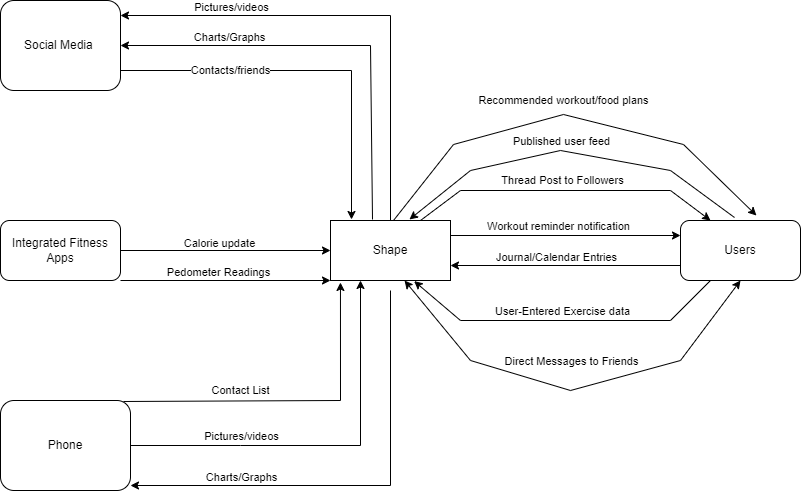

The diagram above was exported from draw.io. Its source (the exported page's mxGraphModel, read from the mxfile embedded in the PNG):
<mxGraphModel dx="1278" dy="513" grid="1" gridSize="10" guides="1" tooltips="1" connect="1" arrows="1" fold="1" page="1" pageScale="1" pageWidth="850" pageHeight="1100" math="0" shadow="0">
  <root>
    <mxCell id="0" />
    <mxCell id="1" parent="0" />
    <mxCell id="D_eeYMaXf5sG_b-Ty_Rj-1" value="Shape" style="rounded=0;whiteSpace=wrap;html=1;" parent="1" vertex="1">
      <mxGeometry x="360" y="260" width="120" height="60" as="geometry" />
    </mxCell>
    <mxCell id="D_eeYMaXf5sG_b-Ty_Rj-2" value="Integrated Fitness Apps" style="rounded=1;whiteSpace=wrap;html=1;" parent="1" vertex="1">
      <mxGeometry x="30" y="260" width="120" height="60" as="geometry" />
    </mxCell>
    <mxCell id="D_eeYMaXf5sG_b-Ty_Rj-3" value="Social Media&amp;nbsp;" style="rounded=1;whiteSpace=wrap;html=1;" parent="1" vertex="1">
      <mxGeometry x="30" y="40" width="120" height="90" as="geometry" />
    </mxCell>
    <mxCell id="D_eeYMaXf5sG_b-Ty_Rj-4" value="Phone" style="rounded=1;whiteSpace=wrap;html=1;" parent="1" vertex="1">
      <mxGeometry x="30" y="440" width="130" height="90" as="geometry" />
    </mxCell>
    <mxCell id="D_eeYMaXf5sG_b-Ty_Rj-5" value="Users" style="rounded=1;whiteSpace=wrap;html=1;" parent="1" vertex="1">
      <mxGeometry x="710" y="260" width="120" height="60" as="geometry" />
    </mxCell>
    <mxCell id="D_eeYMaXf5sG_b-Ty_Rj-6" value="" style="endArrow=classic;html=1;rounded=0;exitX=1;exitY=0.5;exitDx=0;exitDy=0;entryX=0;entryY=0.5;entryDx=0;entryDy=0;" parent="1" source="D_eeYMaXf5sG_b-Ty_Rj-2" target="D_eeYMaXf5sG_b-Ty_Rj-1" edge="1">
      <mxGeometry width="50" height="50" relative="1" as="geometry">
        <mxPoint x="400" y="310" as="sourcePoint" />
        <mxPoint x="450" y="260" as="targetPoint" />
      </mxGeometry>
    </mxCell>
    <mxCell id="D_eeYMaXf5sG_b-Ty_Rj-7" value="Calorie update" style="edgeLabel;html=1;align=center;verticalAlign=middle;resizable=0;points=[];" parent="D_eeYMaXf5sG_b-Ty_Rj-6" vertex="1" connectable="0">
      <mxGeometry x="-0.1924" y="7" relative="1" as="geometry">
        <mxPoint x="13" y="-1" as="offset" />
      </mxGeometry>
    </mxCell>
    <mxCell id="D_eeYMaXf5sG_b-Ty_Rj-8" value="" style="endArrow=classic;html=1;rounded=0;exitX=1;exitY=0.5;exitDx=0;exitDy=0;entryX=0.25;entryY=1;entryDx=0;entryDy=0;" parent="1" source="D_eeYMaXf5sG_b-Ty_Rj-4" target="D_eeYMaXf5sG_b-Ty_Rj-1" edge="1">
      <mxGeometry width="50" height="50" relative="1" as="geometry">
        <mxPoint x="400" y="310" as="sourcePoint" />
        <mxPoint x="450" y="260" as="targetPoint" />
        <Array as="points">
          <mxPoint x="270" y="485" />
          <mxPoint x="390" y="485" />
        </Array>
      </mxGeometry>
    </mxCell>
    <mxCell id="D_eeYMaXf5sG_b-Ty_Rj-9" value="Pictures/videos" style="edgeLabel;html=1;align=center;verticalAlign=middle;resizable=0;points=[];" parent="D_eeYMaXf5sG_b-Ty_Rj-8" vertex="1" connectable="0">
      <mxGeometry x="-0.6166" y="4" relative="1" as="geometry">
        <mxPoint x="34" y="-6" as="offset" />
      </mxGeometry>
    </mxCell>
    <mxCell id="D_eeYMaXf5sG_b-Ty_Rj-10" value="" style="endArrow=classic;html=1;rounded=0;exitX=0.5;exitY=1;exitDx=0;exitDy=0;" parent="1" edge="1">
      <mxGeometry width="50" height="50" relative="1" as="geometry">
        <mxPoint x="420" y="330" as="sourcePoint" />
        <mxPoint x="160" y="525" as="targetPoint" />
        <Array as="points">
          <mxPoint x="420" y="525" />
        </Array>
      </mxGeometry>
    </mxCell>
    <mxCell id="D_eeYMaXf5sG_b-Ty_Rj-12" value="Charts/Graphs" style="edgeLabel;html=1;align=center;verticalAlign=middle;resizable=0;points=[];" parent="D_eeYMaXf5sG_b-Ty_Rj-10" vertex="1" connectable="0">
      <mxGeometry x="0.631" y="-7" relative="1" as="geometry">
        <mxPoint x="26" y="-2" as="offset" />
      </mxGeometry>
    </mxCell>
    <mxCell id="D_eeYMaXf5sG_b-Ty_Rj-13" value="" style="endArrow=classic;html=1;rounded=0;exitX=1;exitY=1;exitDx=0;exitDy=0;entryX=0;entryY=1;entryDx=0;entryDy=0;" parent="1" source="D_eeYMaXf5sG_b-Ty_Rj-2" target="D_eeYMaXf5sG_b-Ty_Rj-1" edge="1">
      <mxGeometry width="50" height="50" relative="1" as="geometry">
        <mxPoint x="400" y="310" as="sourcePoint" />
        <mxPoint x="450" y="260" as="targetPoint" />
      </mxGeometry>
    </mxCell>
    <mxCell id="D_eeYMaXf5sG_b-Ty_Rj-14" value="Pedometer Readings" style="edgeLabel;html=1;align=center;verticalAlign=middle;resizable=0;points=[];" parent="D_eeYMaXf5sG_b-Ty_Rj-13" vertex="1" connectable="0">
      <mxGeometry x="-0.2781" y="2" relative="1" as="geometry">
        <mxPoint x="21" y="-7" as="offset" />
      </mxGeometry>
    </mxCell>
    <mxCell id="D_eeYMaXf5sG_b-Ty_Rj-15" value="" style="endArrow=classic;html=1;rounded=0;exitX=0.5;exitY=0;exitDx=0;exitDy=0;" parent="1" source="D_eeYMaXf5sG_b-Ty_Rj-1" edge="1">
      <mxGeometry width="50" height="50" relative="1" as="geometry">
        <mxPoint x="400" y="310" as="sourcePoint" />
        <mxPoint x="150" y="55" as="targetPoint" />
        <Array as="points">
          <mxPoint x="420" y="55" />
        </Array>
      </mxGeometry>
    </mxCell>
    <mxCell id="D_eeYMaXf5sG_b-Ty_Rj-16" value="Pictures/videos" style="edgeLabel;html=1;align=center;verticalAlign=middle;resizable=0;points=[];" parent="D_eeYMaXf5sG_b-Ty_Rj-15" vertex="1" connectable="0">
      <mxGeometry x="0.5649" y="-6" relative="1" as="geometry">
        <mxPoint x="7" y="-3" as="offset" />
      </mxGeometry>
    </mxCell>
    <mxCell id="D_eeYMaXf5sG_b-Ty_Rj-17" value="" style="endArrow=classic;html=1;rounded=0;exitX=1;exitY=0.25;exitDx=0;exitDy=0;entryX=0;entryY=0.25;entryDx=0;entryDy=0;" parent="1" source="D_eeYMaXf5sG_b-Ty_Rj-1" target="D_eeYMaXf5sG_b-Ty_Rj-5" edge="1">
      <mxGeometry width="50" height="50" relative="1" as="geometry">
        <mxPoint x="400" y="310" as="sourcePoint" />
        <mxPoint x="450" y="260" as="targetPoint" />
      </mxGeometry>
    </mxCell>
    <mxCell id="D_eeYMaXf5sG_b-Ty_Rj-18" value="Workout reminder notification" style="edgeLabel;html=1;align=center;verticalAlign=middle;resizable=0;points=[];" parent="D_eeYMaXf5sG_b-Ty_Rj-17" vertex="1" connectable="0">
      <mxGeometry x="-0.4365" y="5" relative="1" as="geometry">
        <mxPoint x="42" y="-5" as="offset" />
      </mxGeometry>
    </mxCell>
    <mxCell id="D_eeYMaXf5sG_b-Ty_Rj-19" value="" style="endArrow=classic;html=1;rounded=0;exitX=0;exitY=0.75;exitDx=0;exitDy=0;entryX=1;entryY=0.75;entryDx=0;entryDy=0;" parent="1" source="D_eeYMaXf5sG_b-Ty_Rj-5" target="D_eeYMaXf5sG_b-Ty_Rj-1" edge="1">
      <mxGeometry width="50" height="50" relative="1" as="geometry">
        <mxPoint x="400" y="310" as="sourcePoint" />
        <mxPoint x="450" y="260" as="targetPoint" />
      </mxGeometry>
    </mxCell>
    <mxCell id="D_eeYMaXf5sG_b-Ty_Rj-20" value="Journal/Calendar Entries" style="edgeLabel;html=1;align=center;verticalAlign=middle;resizable=0;points=[];" parent="D_eeYMaXf5sG_b-Ty_Rj-19" vertex="1" connectable="0">
      <mxGeometry x="0.5757" y="-5" relative="1" as="geometry">
        <mxPoint x="56" y="-4" as="offset" />
      </mxGeometry>
    </mxCell>
    <mxCell id="D_eeYMaXf5sG_b-Ty_Rj-21" value="" style="endArrow=classic;html=1;rounded=0;exitX=0.25;exitY=1;exitDx=0;exitDy=0;entryX=0.697;entryY=1.01;entryDx=0;entryDy=0;entryPerimeter=0;" parent="1" source="D_eeYMaXf5sG_b-Ty_Rj-5" target="D_eeYMaXf5sG_b-Ty_Rj-1" edge="1">
      <mxGeometry width="50" height="50" relative="1" as="geometry">
        <mxPoint x="400" y="310" as="sourcePoint" />
        <mxPoint x="450" y="260" as="targetPoint" />
        <Array as="points">
          <mxPoint x="700" y="360" />
          <mxPoint x="490" y="360" />
        </Array>
      </mxGeometry>
    </mxCell>
    <mxCell id="D_eeYMaXf5sG_b-Ty_Rj-22" value="User-Entered Exercise data" style="edgeLabel;html=1;align=center;verticalAlign=middle;resizable=0;points=[];" parent="D_eeYMaXf5sG_b-Ty_Rj-21" vertex="1" connectable="0">
      <mxGeometry x="0.3303" y="-5" relative="1" as="geometry">
        <mxPoint x="53" y="-5" as="offset" />
      </mxGeometry>
    </mxCell>
    <mxCell id="D_eeYMaXf5sG_b-Ty_Rj-25" value="" style="endArrow=classic;html=1;rounded=0;entryX=0.25;entryY=0;entryDx=0;entryDy=0;exitX=0.75;exitY=0;exitDx=0;exitDy=0;" parent="1" source="D_eeYMaXf5sG_b-Ty_Rj-1" target="D_eeYMaXf5sG_b-Ty_Rj-5" edge="1">
      <mxGeometry width="50" height="50" relative="1" as="geometry">
        <mxPoint x="400" y="310" as="sourcePoint" />
        <mxPoint x="450" y="260" as="targetPoint" />
        <Array as="points">
          <mxPoint x="490" y="230" />
          <mxPoint x="700" y="230" />
        </Array>
      </mxGeometry>
    </mxCell>
    <mxCell id="D_eeYMaXf5sG_b-Ty_Rj-26" value="Thread Post to Followers" style="edgeLabel;html=1;align=center;verticalAlign=middle;resizable=0;points=[];" parent="D_eeYMaXf5sG_b-Ty_Rj-25" vertex="1" connectable="0">
      <mxGeometry x="-0.2916" y="8" relative="1" as="geometry">
        <mxPoint x="41" y="-3" as="offset" />
      </mxGeometry>
    </mxCell>
    <mxCell id="D_eeYMaXf5sG_b-Ty_Rj-27" value="" style="endArrow=classic;html=1;rounded=0;exitX=0.35;exitY=-0.017;exitDx=0;exitDy=0;exitPerimeter=0;" parent="1" source="D_eeYMaXf5sG_b-Ty_Rj-1" edge="1">
      <mxGeometry width="50" height="50" relative="1" as="geometry">
        <mxPoint x="370" y="260" as="sourcePoint" />
        <mxPoint x="150" y="85" as="targetPoint" />
        <Array as="points">
          <mxPoint x="400" y="85" />
        </Array>
      </mxGeometry>
    </mxCell>
    <mxCell id="D_eeYMaXf5sG_b-Ty_Rj-28" value="Charts/Graphs" style="edgeLabel;html=1;align=center;verticalAlign=middle;resizable=0;points=[];" parent="D_eeYMaXf5sG_b-Ty_Rj-27" vertex="1" connectable="0">
      <mxGeometry x="0.6894" y="-1" relative="1" as="geometry">
        <mxPoint x="43" y="-8" as="offset" />
      </mxGeometry>
    </mxCell>
    <mxCell id="D_eeYMaXf5sG_b-Ty_Rj-29" value="" style="endArrow=classic;html=1;rounded=0;exitX=0.5;exitY=0;exitDx=0;exitDy=0;entryX=0.633;entryY=-0.083;entryDx=0;entryDy=0;entryPerimeter=0;" parent="1" target="D_eeYMaXf5sG_b-Ty_Rj-5" edge="1">
      <mxGeometry width="50" height="50" relative="1" as="geometry">
        <mxPoint x="423" y="260" as="sourcePoint" />
        <mxPoint x="803" y="260" as="targetPoint" />
        <Array as="points">
          <mxPoint x="483" y="184" />
          <mxPoint x="593" y="154" />
          <mxPoint x="713" y="184" />
        </Array>
      </mxGeometry>
    </mxCell>
    <mxCell id="D_eeYMaXf5sG_b-Ty_Rj-30" value="Recommended workout/food plans" style="edgeLabel;html=1;align=center;verticalAlign=middle;resizable=0;points=[];" parent="D_eeYMaXf5sG_b-Ty_Rj-29" vertex="1" connectable="0">
      <mxGeometry x="-0.3162" y="7" relative="1" as="geometry">
        <mxPoint x="61" y="-24" as="offset" />
      </mxGeometry>
    </mxCell>
    <mxCell id="31Gj7sqVURwpk8ozDJx_-2" value="Contact List" style="endArrow=classic;html=1;rounded=0;entryX=0.083;entryY=1.033;entryDx=0;entryDy=0;entryPerimeter=0;exitX=0.946;exitY=0.011;exitDx=0;exitDy=0;exitPerimeter=0;" parent="1" source="D_eeYMaXf5sG_b-Ty_Rj-4" target="D_eeYMaXf5sG_b-Ty_Rj-1" edge="1">
      <mxGeometry x="-0.3012" y="10" width="50" height="50" relative="1" as="geometry">
        <mxPoint x="170" y="450" as="sourcePoint" />
        <mxPoint x="200" y="420" as="targetPoint" />
        <Array as="points">
          <mxPoint x="370" y="440" />
        </Array>
        <mxPoint as="offset" />
      </mxGeometry>
    </mxCell>
    <mxCell id="31Gj7sqVURwpk8ozDJx_-4" value="Contacts/friends" style="endArrow=classic;html=1;rounded=0;entryX=0.175;entryY=-0.017;entryDx=0;entryDy=0;entryPerimeter=0;" parent="1" target="D_eeYMaXf5sG_b-Ty_Rj-1" edge="1">
      <mxGeometry x="-0.421" width="50" height="50" relative="1" as="geometry">
        <mxPoint x="150" y="110" as="sourcePoint" />
        <mxPoint x="380" y="120" as="targetPoint" />
        <Array as="points">
          <mxPoint x="381" y="110" />
        </Array>
        <mxPoint as="offset" />
      </mxGeometry>
    </mxCell>
    <mxCell id="8E9wbA2otXh02m09IV9a-1" value="" style="endArrow=classic;startArrow=classic;html=1;rounded=0;entryX=0.5;entryY=1;entryDx=0;entryDy=0;exitX=0.617;exitY=1;exitDx=0;exitDy=0;exitPerimeter=0;" parent="1" source="D_eeYMaXf5sG_b-Ty_Rj-1" target="D_eeYMaXf5sG_b-Ty_Rj-5" edge="1">
      <mxGeometry width="50" height="50" relative="1" as="geometry">
        <mxPoint x="710" y="450" as="sourcePoint" />
        <mxPoint x="760" y="400" as="targetPoint" />
        <Array as="points">
          <mxPoint x="500" y="400" />
          <mxPoint x="600" y="430" />
          <mxPoint x="710" y="400" />
        </Array>
      </mxGeometry>
    </mxCell>
    <mxCell id="8E9wbA2otXh02m09IV9a-2" value="Direct Messages to Friends" style="edgeLabel;html=1;align=center;verticalAlign=middle;resizable=0;points=[];" parent="8E9wbA2otXh02m09IV9a-1" connectable="0" vertex="1">
      <mxGeometry x="0.1266" relative="1" as="geometry">
        <mxPoint x="-28" y="-22" as="offset" />
      </mxGeometry>
    </mxCell>
    <mxCell id="8GNCJBC8J-TOTO6LlatW-2" value="" style="endArrow=classic;html=1;rounded=0;entryX=0.658;entryY=-0.017;entryDx=0;entryDy=0;entryPerimeter=0;exitX=0.45;exitY=-0.05;exitDx=0;exitDy=0;exitPerimeter=0;" parent="1" source="D_eeYMaXf5sG_b-Ty_Rj-5" target="D_eeYMaXf5sG_b-Ty_Rj-1" edge="1">
      <mxGeometry width="50" height="50" relative="1" as="geometry">
        <mxPoint x="720" y="110" as="sourcePoint" />
        <mxPoint x="770" y="60" as="targetPoint" />
        <Array as="points">
          <mxPoint x="700" y="210" />
          <mxPoint x="590" y="190" />
          <mxPoint x="500" y="210" />
        </Array>
      </mxGeometry>
    </mxCell>
    <mxCell id="8GNCJBC8J-TOTO6LlatW-3" value="Published user feed" style="edgeLabel;html=1;align=center;verticalAlign=middle;resizable=0;points=[];" parent="8GNCJBC8J-TOTO6LlatW-2" connectable="0" vertex="1">
      <mxGeometry x="-0.0663" relative="1" as="geometry">
        <mxPoint x="-21" y="-13" as="offset" />
      </mxGeometry>
    </mxCell>
  </root>
</mxGraphModel>